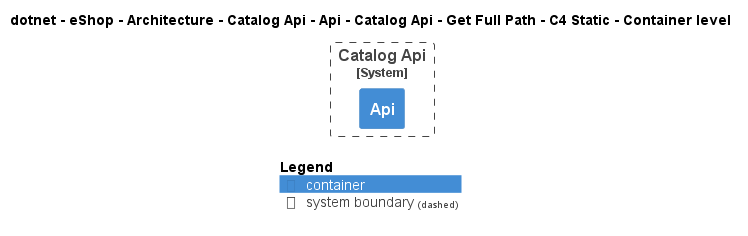

The diagram above was rendered by PlantUML. Its source (embedded in the PNG):
@startuml
!pragma layout smetana
!include ..\..\..\..\..\..\..\..\..\..\..\.c4s\C4_Container.puml

AddElementTag("c4interflow:lifecycle:new", $bgColor=green, $fontColor=#ffffff, $borderColor=green, $shadowing="False")
AddElementTag("c4interflow:lifecycle:changed", $bgColor=orange, $fontColor=#ffffff, $borderColor=orange, $shadowing="False")
AddElementTag("c4interflow:lifecycle:removed", $bgColor=red, $fontColor=#ffffff, $borderColor=red, $shadowing="False")

AddRelTag("c4interflow:lifecycle:new", $textColor=green, $lineColor=green)
AddRelTag("c4interflow:lifecycle:changed", $textColor=orange, $lineColor=orange)
AddRelTag("c4interflow:lifecycle:removed", $textColor=red, $lineColor=red)

SHOW_PERSON_PORTRAIT()
LAYOUT_TOP_DOWN()

skinparam linetype polyline

title dotnet - eShop - Architecture - Catalog Api - Api - Catalog Api - Get Full Path - C4 Static - Container level


System_Boundary(dotnet.eShop.Architecture.SoftwareSystems.CatalogApi, "Catalog Api") {
    Container(dotnet.eShop.Architecture.SoftwareSystems.CatalogApi.Containers.Api, "Api", "", "")
}



SHOW_LEGEND()
@enduml